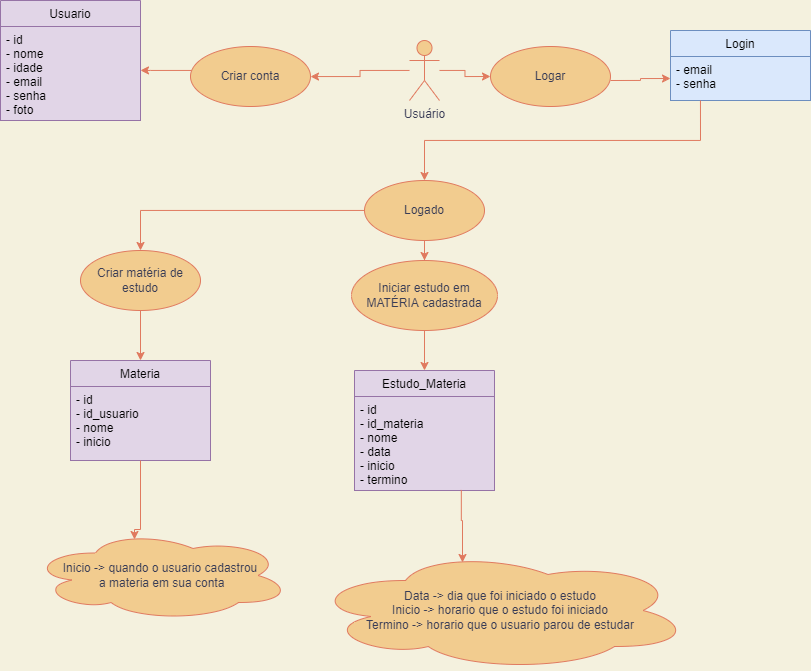

The diagram above was exported from draw.io. Its source (the exported page's mxGraphModel, read from the mxfile embedded in the PNG):
<mxGraphModel dx="1848" dy="567" grid="1" gridSize="10" guides="1" tooltips="1" connect="1" arrows="1" fold="1" page="1" pageScale="1" pageWidth="827" pageHeight="1169" background="#F4F1DE" math="0" shadow="0">
  <root>
    <mxCell id="0" />
    <mxCell id="1" parent="0" />
    <mxCell id="31zam4ILd-0LRwHQZfZi-6" value="" style="edgeStyle=orthogonalEdgeStyle;rounded=0;orthogonalLoop=1;jettySize=auto;html=1;fontColor=#393C56;strokeColor=#E07A5F;fillColor=#F2CC8F;" edge="1" parent="1" source="31zam4ILd-0LRwHQZfZi-1" target="31zam4ILd-0LRwHQZfZi-5">
      <mxGeometry relative="1" as="geometry" />
    </mxCell>
    <mxCell id="31zam4ILd-0LRwHQZfZi-8" style="edgeStyle=orthogonalEdgeStyle;rounded=0;orthogonalLoop=1;jettySize=auto;html=1;entryX=0;entryY=0.5;entryDx=0;entryDy=0;fontColor=#393C56;strokeColor=#E07A5F;fillColor=#F2CC8F;" edge="1" parent="1" source="31zam4ILd-0LRwHQZfZi-1" target="31zam4ILd-0LRwHQZfZi-7">
      <mxGeometry relative="1" as="geometry" />
    </mxCell>
    <mxCell id="31zam4ILd-0LRwHQZfZi-1" value="Usuário" style="shape=umlActor;verticalLabelPosition=bottom;verticalAlign=top;html=1;fillColor=#F2CC8F;strokeColor=#E07A5F;fontColor=#393C56;" vertex="1" parent="1">
      <mxGeometry x="399" y="60" width="30" height="60" as="geometry" />
    </mxCell>
    <mxCell id="31zam4ILd-0LRwHQZfZi-13" style="edgeStyle=orthogonalEdgeStyle;rounded=0;orthogonalLoop=1;jettySize=auto;html=1;fontColor=#393C56;strokeColor=#E07A5F;fillColor=#F2CC8F;" edge="1" parent="1" source="31zam4ILd-0LRwHQZfZi-5" target="31zam4ILd-0LRwHQZfZi-10">
      <mxGeometry relative="1" as="geometry">
        <Array as="points">
          <mxPoint x="140" y="90" />
          <mxPoint x="140" y="90" />
        </Array>
      </mxGeometry>
    </mxCell>
    <mxCell id="31zam4ILd-0LRwHQZfZi-5" value="Criar conta" style="ellipse;whiteSpace=wrap;html=1;verticalAlign=middle;fillColor=#F2CC8F;strokeColor=#E07A5F;fontColor=#393C56;" vertex="1" parent="1">
      <mxGeometry x="180" y="66" width="120" height="60" as="geometry" />
    </mxCell>
    <mxCell id="31zam4ILd-0LRwHQZfZi-17" style="edgeStyle=orthogonalEdgeStyle;rounded=0;orthogonalLoop=1;jettySize=auto;html=1;entryX=0;entryY=0.5;entryDx=0;entryDy=0;fontColor=#393C56;strokeColor=#E07A5F;fillColor=#F2CC8F;" edge="1" parent="1" target="31zam4ILd-0LRwHQZfZi-15">
      <mxGeometry relative="1" as="geometry">
        <mxPoint x="600" y="100" as="sourcePoint" />
      </mxGeometry>
    </mxCell>
    <mxCell id="31zam4ILd-0LRwHQZfZi-7" value="Logar" style="ellipse;whiteSpace=wrap;html=1;verticalAlign=middle;fillColor=#F2CC8F;strokeColor=#E07A5F;fontColor=#393C56;" vertex="1" parent="1">
      <mxGeometry x="480" y="66" width="120" height="60" as="geometry" />
    </mxCell>
    <mxCell id="31zam4ILd-0LRwHQZfZi-9" value="Usuario" style="swimlane;fontStyle=0;childLayout=stackLayout;horizontal=1;startSize=26;fillColor=#e1d5e7;horizontalStack=0;resizeParent=1;resizeParentMax=0;resizeLast=0;collapsible=1;marginBottom=0;strokeColor=#9673a6;" vertex="1" parent="1">
      <mxGeometry x="-10" y="20" width="140" height="120" as="geometry" />
    </mxCell>
    <mxCell id="31zam4ILd-0LRwHQZfZi-10" value="- id&#10;- nome&#10;- idade&#10;- email&#10;- senha&#10;- foto" style="text;strokeColor=#9673a6;fillColor=#e1d5e7;align=left;verticalAlign=top;spacingLeft=4;spacingRight=4;overflow=hidden;rotatable=0;points=[[0,0.5],[1,0.5]];portConstraint=eastwest;" vertex="1" parent="31zam4ILd-0LRwHQZfZi-9">
      <mxGeometry y="26" width="140" height="94" as="geometry" />
    </mxCell>
    <mxCell id="31zam4ILd-0LRwHQZfZi-14" value="Login" style="swimlane;fontStyle=0;childLayout=stackLayout;horizontal=1;startSize=26;fillColor=#dae8fc;horizontalStack=0;resizeParent=1;resizeParentMax=0;resizeLast=0;collapsible=1;marginBottom=0;strokeColor=#6c8ebf;" vertex="1" parent="1">
      <mxGeometry x="660" y="50" width="140" height="70" as="geometry" />
    </mxCell>
    <mxCell id="31zam4ILd-0LRwHQZfZi-15" value="- email&#10;- senha" style="text;strokeColor=#6c8ebf;fillColor=#dae8fc;align=left;verticalAlign=top;spacingLeft=4;spacingRight=4;overflow=hidden;rotatable=0;points=[[0,0.5],[1,0.5]];portConstraint=eastwest;" vertex="1" parent="31zam4ILd-0LRwHQZfZi-14">
      <mxGeometry y="26" width="140" height="44" as="geometry" />
    </mxCell>
    <mxCell id="31zam4ILd-0LRwHQZfZi-18" style="edgeStyle=orthogonalEdgeStyle;rounded=0;orthogonalLoop=1;jettySize=auto;html=1;fontColor=#393C56;strokeColor=#E07A5F;fillColor=#F2CC8F;exitX=0.214;exitY=1;exitDx=0;exitDy=0;exitPerimeter=0;" edge="1" parent="1" source="31zam4ILd-0LRwHQZfZi-15" target="31zam4ILd-0LRwHQZfZi-19">
      <mxGeometry relative="1" as="geometry">
        <mxPoint x="680" y="200" as="targetPoint" />
        <Array as="points" />
      </mxGeometry>
    </mxCell>
    <mxCell id="31zam4ILd-0LRwHQZfZi-21" value="" style="edgeStyle=orthogonalEdgeStyle;rounded=0;orthogonalLoop=1;jettySize=auto;html=1;fontColor=#393C56;strokeColor=#E07A5F;fillColor=#F2CC8F;" edge="1" parent="1" source="31zam4ILd-0LRwHQZfZi-19" target="31zam4ILd-0LRwHQZfZi-20">
      <mxGeometry relative="1" as="geometry" />
    </mxCell>
    <mxCell id="31zam4ILd-0LRwHQZfZi-35" value="" style="edgeStyle=orthogonalEdgeStyle;rounded=0;orthogonalLoop=1;jettySize=auto;html=1;fontColor=#393C56;strokeColor=#E07A5F;fillColor=#F2CC8F;" edge="1" parent="1" source="31zam4ILd-0LRwHQZfZi-19" target="31zam4ILd-0LRwHQZfZi-34">
      <mxGeometry relative="1" as="geometry" />
    </mxCell>
    <mxCell id="31zam4ILd-0LRwHQZfZi-19" value="Logado" style="ellipse;whiteSpace=wrap;html=1;verticalAlign=middle;fillColor=#F2CC8F;strokeColor=#E07A5F;fontColor=#393C56;" vertex="1" parent="1">
      <mxGeometry x="354" y="200" width="120" height="60" as="geometry" />
    </mxCell>
    <mxCell id="31zam4ILd-0LRwHQZfZi-33" style="edgeStyle=orthogonalEdgeStyle;rounded=0;orthogonalLoop=1;jettySize=auto;html=1;entryX=0.5;entryY=0;entryDx=0;entryDy=0;fontColor=#393C56;strokeColor=#E07A5F;fillColor=#F2CC8F;" edge="1" parent="1" source="31zam4ILd-0LRwHQZfZi-20" target="31zam4ILd-0LRwHQZfZi-31">
      <mxGeometry relative="1" as="geometry" />
    </mxCell>
    <mxCell id="31zam4ILd-0LRwHQZfZi-20" value="Criar matéria de estudo" style="ellipse;whiteSpace=wrap;html=1;verticalAlign=middle;fillColor=#F2CC8F;strokeColor=#E07A5F;fontColor=#393C56;" vertex="1" parent="1">
      <mxGeometry x="70" y="270" width="120" height="60" as="geometry" />
    </mxCell>
    <mxCell id="31zam4ILd-0LRwHQZfZi-31" value="Materia" style="swimlane;fontStyle=0;childLayout=stackLayout;horizontal=1;startSize=26;fillColor=#e1d5e7;horizontalStack=0;resizeParent=1;resizeParentMax=0;resizeLast=0;collapsible=1;marginBottom=0;strokeColor=#9673a6;" vertex="1" parent="1">
      <mxGeometry x="60" y="380" width="140" height="100" as="geometry" />
    </mxCell>
    <mxCell id="31zam4ILd-0LRwHQZfZi-32" value="- id&#10;- id_usuario&#10;- nome&#10;- inicio" style="text;strokeColor=#9673a6;fillColor=#e1d5e7;align=left;verticalAlign=top;spacingLeft=4;spacingRight=4;overflow=hidden;rotatable=0;points=[[0,0.5],[1,0.5]];portConstraint=eastwest;" vertex="1" parent="31zam4ILd-0LRwHQZfZi-31">
      <mxGeometry y="26" width="140" height="74" as="geometry" />
    </mxCell>
    <mxCell id="31zam4ILd-0LRwHQZfZi-37" value="" style="edgeStyle=orthogonalEdgeStyle;rounded=0;orthogonalLoop=1;jettySize=auto;html=1;fontColor=#393C56;strokeColor=#E07A5F;fillColor=#F2CC8F;entryX=0.5;entryY=0;entryDx=0;entryDy=0;" edge="1" parent="1" source="31zam4ILd-0LRwHQZfZi-34" target="31zam4ILd-0LRwHQZfZi-38">
      <mxGeometry relative="1" as="geometry">
        <mxPoint x="414" y="435" as="targetPoint" />
      </mxGeometry>
    </mxCell>
    <mxCell id="31zam4ILd-0LRwHQZfZi-34" value="Iniciar estudo em MATÉRIA cadastrada" style="ellipse;whiteSpace=wrap;html=1;verticalAlign=middle;fillColor=#F2CC8F;strokeColor=#E07A5F;fontColor=#393C56;" vertex="1" parent="1">
      <mxGeometry x="341" y="280" width="146" height="70" as="geometry" />
    </mxCell>
    <mxCell id="31zam4ILd-0LRwHQZfZi-38" value="Estudo_Materia" style="swimlane;fontStyle=0;childLayout=stackLayout;horizontal=1;startSize=26;fillColor=#e1d5e7;horizontalStack=0;resizeParent=1;resizeParentMax=0;resizeLast=0;collapsible=1;marginBottom=0;strokeColor=#9673a6;" vertex="1" parent="1">
      <mxGeometry x="344" y="390" width="140" height="120" as="geometry" />
    </mxCell>
    <mxCell id="31zam4ILd-0LRwHQZfZi-39" value="- id&#10;- id_materia&#10;- nome&#10;- data&#10;- inicio&#10;- termino" style="text;strokeColor=#9673a6;fillColor=#e1d5e7;align=left;verticalAlign=top;spacingLeft=4;spacingRight=4;overflow=hidden;rotatable=0;points=[[0,0.5],[1,0.5]];portConstraint=eastwest;" vertex="1" parent="31zam4ILd-0LRwHQZfZi-38">
      <mxGeometry y="26" width="140" height="94" as="geometry" />
    </mxCell>
    <mxCell id="31zam4ILd-0LRwHQZfZi-46" value="Data -&amp;gt; dia que foi iniciado o estudo&lt;br&gt;Inicio -&amp;gt; horario que o estudo foi iniciado&lt;br&gt;Termino -&amp;gt; horario que o usuario parou de estudar" style="ellipse;shape=cloud;whiteSpace=wrap;html=1;verticalAlign=middle;fillColor=#F2CC8F;strokeColor=#E07A5F;fontColor=#393C56;" vertex="1" parent="1">
      <mxGeometry x="300" y="570" width="380" height="120" as="geometry" />
    </mxCell>
    <mxCell id="31zam4ILd-0LRwHQZfZi-48" style="edgeStyle=orthogonalEdgeStyle;rounded=0;orthogonalLoop=1;jettySize=auto;html=1;entryX=0.4;entryY=0.1;entryDx=0;entryDy=0;entryPerimeter=0;fontColor=#393C56;strokeColor=#E07A5F;fillColor=#F2CC8F;exitX=0.763;exitY=0.994;exitDx=0;exitDy=0;exitPerimeter=0;" edge="1" parent="1" source="31zam4ILd-0LRwHQZfZi-39" target="31zam4ILd-0LRwHQZfZi-46">
      <mxGeometry relative="1" as="geometry">
        <mxPoint x="660.0000000000005" y="458.0588235294117" as="sourcePoint" />
      </mxGeometry>
    </mxCell>
    <mxCell id="31zam4ILd-0LRwHQZfZi-49" value="Inicio -&amp;gt; quando o usuario cadastrou&lt;br&gt;&amp;nbsp;a materia em sua conta" style="ellipse;shape=cloud;whiteSpace=wrap;html=1;verticalAlign=middle;fillColor=#F2CC8F;strokeColor=#E07A5F;fontColor=#393C56;" vertex="1" parent="1">
      <mxGeometry x="20" y="550" width="260" height="90" as="geometry" />
    </mxCell>
    <mxCell id="31zam4ILd-0LRwHQZfZi-50" style="edgeStyle=orthogonalEdgeStyle;rounded=0;orthogonalLoop=1;jettySize=auto;html=1;entryX=0.4;entryY=0.1;entryDx=0;entryDy=0;entryPerimeter=0;fontColor=#393C56;strokeColor=#E07A5F;fillColor=#F2CC8F;" edge="1" parent="1" source="31zam4ILd-0LRwHQZfZi-32" target="31zam4ILd-0LRwHQZfZi-49">
      <mxGeometry relative="1" as="geometry">
        <Array as="points">
          <mxPoint x="130" y="549" />
        </Array>
      </mxGeometry>
    </mxCell>
  </root>
</mxGraphModel>